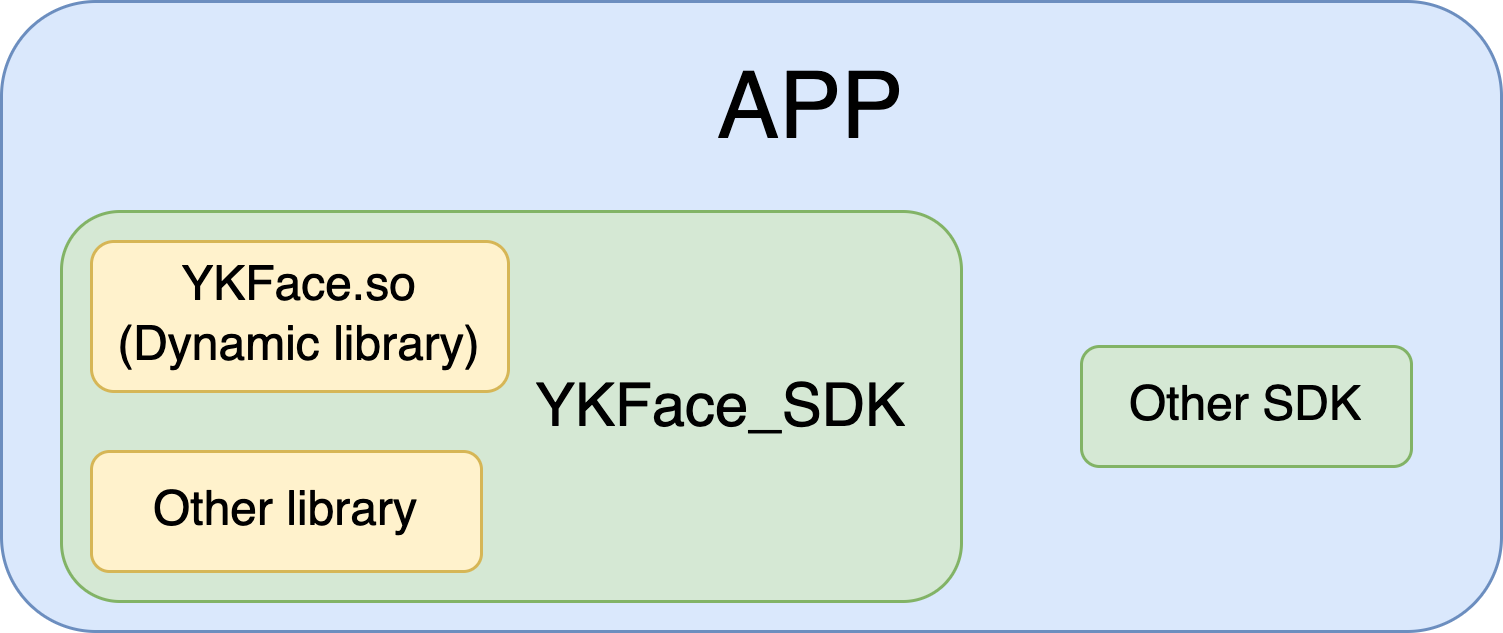

The diagram above was exported from draw.io. Its source (the exported page's mxGraphModel, read from the mxfile embedded in the PNG):
<mxGraphModel dx="823" dy="541" grid="1" gridSize="10" guides="1" tooltips="1" connect="1" arrows="1" fold="1" page="1" pageScale="1" pageWidth="1169" pageHeight="827" math="0" shadow="0">
  <root>
    <mxCell id="0" />
    <mxCell id="1" parent="0" />
    <mxCell id="25A8R1UgSu09fLFnWTOj-75" value="" style="rounded=1;whiteSpace=wrap;html=1;fillColor=#dae8fc;strokeColor=#6c8ebf;" vertex="1" parent="1">
      <mxGeometry x="250" y="70" width="500" height="210" as="geometry" />
    </mxCell>
    <mxCell id="25A8R1UgSu09fLFnWTOj-76" value="" style="rounded=1;whiteSpace=wrap;html=1;fillColor=#d5e8d4;strokeColor=#82b366;" vertex="1" parent="1">
      <mxGeometry x="270" y="140" width="300" height="130" as="geometry" />
    </mxCell>
    <mxCell id="25A8R1UgSu09fLFnWTOj-77" value="Other library" style="rounded=1;whiteSpace=wrap;html=1;fillColor=#fff2cc;strokeColor=#d6b656;fontSize=16;" vertex="1" parent="1">
      <mxGeometry x="280" y="220" width="130" height="40" as="geometry" />
    </mxCell>
    <mxCell id="25A8R1UgSu09fLFnWTOj-78" value="YKFace_SDK" style="text;html=1;strokeColor=none;fillColor=none;align=center;verticalAlign=middle;whiteSpace=wrap;rounded=0;fontSize=20;" vertex="1" parent="1">
      <mxGeometry x="430" y="190" width="120" height="30" as="geometry" />
    </mxCell>
    <mxCell id="25A8R1UgSu09fLFnWTOj-79" value="APP" style="text;html=1;strokeColor=none;fillColor=none;align=center;verticalAlign=middle;whiteSpace=wrap;rounded=0;strokeWidth=3;fontSize=31;" vertex="1" parent="1">
      <mxGeometry x="490" y="90" width="60" height="30" as="geometry" />
    </mxCell>
    <mxCell id="25A8R1UgSu09fLFnWTOj-80" value="YKFace.so&lt;br&gt;(Dynamic library)" style="rounded=1;whiteSpace=wrap;html=1;fillColor=#fff2cc;strokeColor=#d6b656;fontSize=16;" vertex="1" parent="1">
      <mxGeometry x="280" y="150" width="139" height="50" as="geometry" />
    </mxCell>
    <mxCell id="25A8R1UgSu09fLFnWTOj-81" value="Other SDK" style="rounded=1;whiteSpace=wrap;html=1;fillColor=#d5e8d4;strokeColor=#82b366;fontSize=16;" vertex="1" parent="1">
      <mxGeometry x="610" y="185" width="110" height="40" as="geometry" />
    </mxCell>
  </root>
</mxGraphModel>